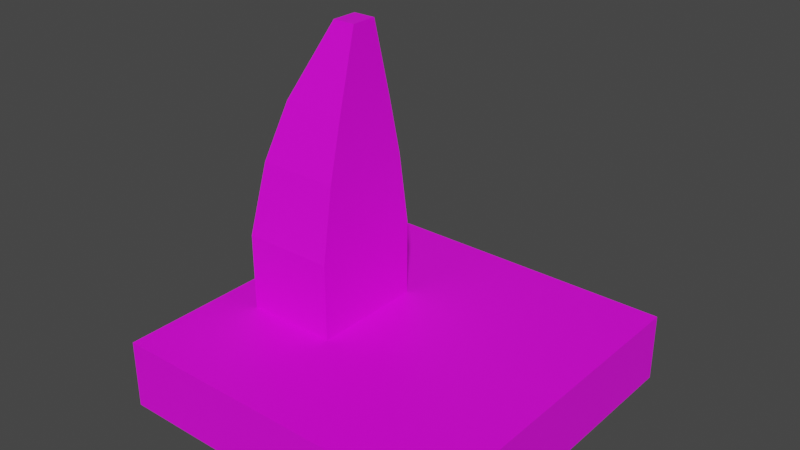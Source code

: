 # Source: launchpad.blend  (saved by Blender 2.80.75; exported with 4.5.12 LTS)
import bpy
from mathutils import Matrix  # noqa: F401  (used for matrix-valued properties, if any)

bpy.ops.wm.read_factory_settings(use_empty=True)
scene = bpy.context.scene
scene.name = 'Scene'

# ---- collections
col_collection = bpy.data.collections.new('Collection'); scene.collection.children.link(col_collection)

# ---- images (referenced by path relative to the original .blend; pixels are not part of the script)
import os
ASSET_DIR = os.environ.get("B2B_ASSET_DIR", "")  # directory of the original .blend (textures are referenced by path, not embedded)
HERE = os.path.dirname(os.path.abspath(__file__))  # packed textures are extracted next to this script under _unpacked/

def load_image(name, relpath, width, height, colorspace="sRGB"):
    """Load a texture the original file referenced (path relative to the .blend, or extracted next to this script)."""
    p = next((c for c in (os.path.join(HERE, relpath), os.path.join(ASSET_DIR, relpath)) if relpath and os.path.exists(c)), "")
    if p:
        img = bpy.data.images.load(p, check_existing=True)
        img.name = name
    else:  # same state as the original file: an image datablock whose file is absent (Cycles renders it pink)
        img = bpy.data.images.new(name, width, height)
        img.source = "FILE"
        img.filepath = "//" + (relpath or name)
    img.colorspace_settings.name = colorspace
    return img
img_launchpad_png = load_image('LaunchPad.png', 'LaunchPad.png', 1024, 1024, 'sRGB')

# ---- materials (node trees are filled in below, after node groups)
mat_material_001 = bpy.data.materials.new('Material.001')
mat_material_001.use_transparent_shadow = False

# ---- material node trees
mat_material_001.use_nodes = True; mat_material_001.node_tree.nodes.clear()
_N = mat_material_001.node_tree.nodes; _L = mat_material_001.node_tree.links
n0 = _N.new('ShaderNodeOutputMaterial'); n0.name = 'Material Output'; n0.location = (300, 300)
n1 = _N.new('ShaderNodeBsdfPrincipled'); n1.name = 'Principled BSDF'; n1.location = (10, 300)
n1.distribution = 'GGX'
n1.subsurface_method = 'BURLEY'
n1.inputs[3].default_value = 1.45
n1.inputs[27].default_value = (0.0, 0.0, 0.0, 1.0)
n1.inputs[28].default_value = 1.0
n2 = _N.new('ShaderNodeTexImage'); n2.name = 'Image Texture'; n2.location = (-280, 280)
n2.image = img_launchpad_png
_L.new(n1.outputs[0], n0.inputs[0])
_L.new(n2.outputs[0], n1.inputs[0])
n0.is_active_output = True

# ---- world
world_world = bpy.data.worlds.new('World'); scene.world = world_world
world_world.use_nodes = True; world_world.node_tree.nodes.clear()
_N = world_world.node_tree.nodes; _L = world_world.node_tree.links
n0 = _N.new('ShaderNodeOutputWorld'); n0.name = 'World Output'; n0.location = (300, 300)
n1 = _N.new('ShaderNodeBackground'); n1.name = 'Background'; n1.location = (10, 300)
n1.inputs[0].default_value = (0.05088, 0.05088, 0.05088, 1.0)
_L.new(n1.outputs[0], n0.inputs[0])
n0.is_active_output = True
world_world.color = (0.05088, 0.05088, 0.05088)
world_world.use_sun_shadow = False
world_world.sun_shadow_jitter_overblur = 0.0

# ---- meshes
me_cube_001 = bpy.data.meshes.new('Cube.001')
me_cube_001.from_pydata([(-1.5, -1.5, -0.3), (-0.54, -0.79, 0.3), (-1.5, 1.5, -0.3), (-0.54, 0.79, 0.3), (1.5, -1.5, -0.3), (1.04, -0.79, 0.3), (1.5, 1.5, -0.3), (1.04, 0.79, 0.3), (-1.137, -0.5, -0.02282), (-1.137, -0.5, 0.9772), (-1.137, 0.5, -0.02282), (-1.137, 0.5, 0.9772), (-0.3373, -0.5, -0.02282), (-0.3373, -0.5, 0.9772), (-0.3373, 0.5, -0.02282), (-0.3373, 0.5, 0.9772), (-1.037, -0.4, 1.619), (-1.037, 0.4, 1.619), (-0.3373, 0.4, 1.619), (-0.3373, -0.4, 1.619), (-0.8808, -0.28, 2.132), (-0.8808, 0.28, 2.132), (-0.3373, 0.28, 2.132), (-0.3373, -0.28, 2.132), (-0.5308, -0.112, 2.792), (-0.5308, 0.112, 2.792), (-0.3373, 0.112, 2.792), (-0.3373, -0.112, 2.792), (-1.5, -1.5, 0.3), (-1.5, 1.5, 0.3), (1.5, 1.5, 0.3), (1.5, -1.5, 0.3)], [], [(0, 28, 29, 2), (2, 29, 30, 6), (6, 30, 31, 4), (4, 31, 28, 0), (2, 6, 4, 0), (7, 3, 1, 5), (8, 9, 11, 10), (10, 11, 15, 14), (14, 15, 13, 12), (12, 13, 9, 8), (10, 14, 12, 8), (13, 15, 18, 19), (16, 19, 23, 20), (11, 9, 16, 17), (9, 13, 19, 16), (15, 11, 17, 18), (23, 22, 26, 27), (18, 17, 21, 22), (19, 18, 22, 23), (17, 16, 20, 21), (26, 25, 24, 27), (21, 20, 24, 25), (20, 23, 27, 24), (22, 21, 25, 26), (1, 3, 29, 28), (3, 7, 30, 29), (7, 5, 31, 30), (5, 1, 28, 31)])
_uv = me_cube_001.uv_layers.new(name='UVMap')
_uv.uv.foreach_set('vector', [0.9985, 0.9689, 0.9196, 0.9689, 0.9196, 0.4694, 0.9985, 0.4694, 0.9196, 0.9689, 0.84, 0.9689, 0.84, 0.4694, 0.9196, 0.4694, 0.4878, 0.9798, 0.4065, 0.9798, 0.4065, 0.4798, 0.4878, 0.4798, 0.7604, 0.4694, 0.84, 0.4694, 0.84, 0.9689, 0.7604, 0.9689, 9.692e-08, 1.0, 0.0, 0.5, 0.4065, 0.5, 0.4065, 1.0, 0.3099, 0.0782, 0.3099, 0.3385, 0.09702, 0.3385, 0.09702, 0.0782, 0.5406, 0.002695, 0.5406, 0.1646, 0.4106, 0.1646, 0.4106, 0.002695, 0.7588, 0.4691, 0.7588, 0.6345, 0.6504, 0.6345, 0.6504, 0.4691, 0.542, 0.4691, 0.542, 0.3025, 0.6775, 0.3025, 0.6775, 0.4691, 0.542, 0.9427, 0.542, 0.7774, 0.6504, 0.7774, 0.6504, 0.9427, 0.6775, 3.974e-08, 0.7859, 0.0, 0.7859, 0.1667, 0.6775, 0.1667, 0.6775, 0.3025, 0.542, 0.3025, 0.5556, 0.1955, 0.664, 0.1955, 0.6369, 0.6691, 0.542, 0.6691, 0.542, 0.5817, 0.6157, 0.5817, 0.4106, 0.1646, 0.5406, 0.1646, 0.5276, 0.2716, 0.4236, 0.2716, 0.6504, 0.7774, 0.542, 0.7774, 0.542, 0.6691, 0.6369, 0.6691, 0.6504, 0.6345, 0.7588, 0.6345, 0.7453, 0.7427, 0.6504, 0.7427, 0.6467, 0.1085, 0.5728, 0.1085, 0.595, 0.001422, 0.6245, 0.001422, 0.6504, 0.7427, 0.7453, 0.7427, 0.7241, 0.8301, 0.6504, 0.8301, 0.664, 0.1955, 0.5556, 0.1955, 0.5728, 0.1085, 0.6467, 0.1085, 0.4236, 0.2716, 0.5276, 0.2716, 0.512, 0.3595, 0.4392, 0.3595, 0.5157, 0.5161, 0.4914, 0.5161, 0.4914, 0.4815, 0.5157, 0.4815, 0.4392, 0.3595, 0.512, 0.3595, 0.4902, 0.4771, 0.4611, 0.4771, 0.6157, 0.5817, 0.542, 0.5817, 0.542, 0.4691, 0.5682, 0.4691, 0.6504, 0.8301, 0.7241, 0.8301, 0.6766, 0.9427, 0.6504, 0.9427, 0.09702, 0.3385, 0.3099, 0.3385, 0.4065, 0.5, 9.692e-08, 0.5, 0.3099, 0.3385, 0.3099, 0.0782, 0.4065, 0.0, 0.4065, 0.5, 0.3099, 0.0782, 0.09702, 0.0782, 0.0, 1.192e-07, 0.4065, 0.0, 0.09702, 0.0782, 0.09702, 0.3385, 9.692e-08, 0.5, 0.0, 1.192e-07])
me_cube_001.materials.append(mat_material_001)
me_cube_001.use_remesh_preserve_volume = False
me_cube_001.use_remesh_preserve_attributes = False
me_cube_001.use_mirror_vertex_groups = False
me_cube_001.update()

# ---- objects
ob_cube = bpy.data.objects.new('Cube', me_cube_001)

# ---- transforms, parenting, visibility, modifiers, constraints
ob_cube.location = (0.0, 0.0, 0.0)
ob_cube.lineart.crease_threshold = 0.0

# ---- collection membership
col_collection.objects.link(ob_cube)

# ---- scene / render settings (as saved in the file)
scene.frame_start = 1; scene.frame_end = 250; scene.frame_set(1)
scene.render.engine = 'BLENDER_EEVEE_NEXT'
scene.cycles.use_denoising = False
scene.cycles.samples = 128
scene.cycles.sampling_pattern = 'TABULATED_SOBOL'
scene.cycles.use_adaptive_sampling = False
scene.cycles.use_light_tree = False
scene.view_settings.view_transform = 'Filmic'
bpy.context.view_layer.update()

# ---- added for rendering (the .blend has no active camera and no usable light): camera, sun
cam_auto = bpy.data.cameras.new('AutoCamera')
cam_auto.lens = 50.0
cam_auto.sensor_width = 36.0
cam_auto.clip_end = 1000.0
ob_auto_camera = bpy.data.objects.new('AutoCamera', cam_auto)
scene.collection.objects.link(ob_auto_camera)
ob_auto_camera.location = (4.85727, -5.82873, 5.13184)
ob_auto_camera.rotation_euler = (1.09748, -7.21219e-08, 0.694738)
scene.camera = ob_auto_camera
light_auto_sun = bpy.data.lights.new('AutoSun', 'SUN')
light_auto_sun.energy = 3.0
light_auto_sun.angle = 0.0523599
ob_auto_sun = bpy.data.objects.new('AutoSun', light_auto_sun)
scene.collection.objects.link(ob_auto_sun)
ob_auto_sun.rotation_euler = (0.872665, 0.174533, 0.523599)
bpy.context.view_layer.update()
